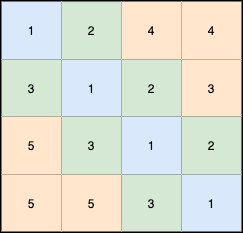

The diagram above was exported from draw.io. Its source (the exported page's mxGraphModel, read from the mxfile embedded in the PNG):
<mxGraphModel dx="636" dy="482" grid="1" gridSize="10" guides="1" tooltips="1" connect="1" arrows="1" fold="1" page="1" pageScale="1" pageWidth="827" pageHeight="1169" math="0" shadow="0">
  <root>
    <mxCell id="0" />
    <mxCell id="1" parent="0" />
    <mxCell id="2" value="" style="shape=table;html=1;whiteSpace=wrap;startSize=0;container=1;collapsible=0;childLayout=tableLayout;perimeterSpacing=1;swimlaneFillColor=none;strokeWidth=3;comic=0;" vertex="1" parent="1">
      <mxGeometry x="210" y="170" width="240" height="230" as="geometry" />
    </mxCell>
    <mxCell id="3" value="" style="shape=partialRectangle;html=1;whiteSpace=wrap;collapsible=0;dropTarget=0;pointerEvents=0;fillColor=none;top=0;left=0;bottom=0;right=0;points=[[0,0.5],[1,0.5]];portConstraint=eastwest;" vertex="1" parent="2">
      <mxGeometry width="240" height="58" as="geometry" />
    </mxCell>
    <mxCell id="4" value="1" style="shape=partialRectangle;html=1;whiteSpace=wrap;connectable=0;overflow=hidden;fillColor=#dae8fc;top=0;left=0;bottom=0;right=0;strokeColor=#6c8ebf;" vertex="1" parent="3">
      <mxGeometry width="60" height="58" as="geometry" />
    </mxCell>
    <mxCell id="5" value="2" style="shape=partialRectangle;html=1;whiteSpace=wrap;connectable=0;overflow=hidden;fillColor=#d5e8d4;top=0;left=0;bottom=0;right=0;strokeColor=#82b366;" vertex="1" parent="3">
      <mxGeometry x="60" width="60" height="58" as="geometry" />
    </mxCell>
    <mxCell id="6" value="4" style="shape=partialRectangle;html=1;whiteSpace=wrap;connectable=0;overflow=hidden;fillColor=#ffe6cc;top=0;left=0;bottom=0;right=0;strokeColor=#d79b00;" vertex="1" parent="3">
      <mxGeometry x="120" width="60" height="58" as="geometry" />
    </mxCell>
    <mxCell id="7" value="4" style="shape=partialRectangle;html=1;whiteSpace=wrap;connectable=0;overflow=hidden;fillColor=#ffe6cc;top=0;left=0;bottom=0;right=0;strokeColor=#d79b00;" vertex="1" parent="3">
      <mxGeometry x="180" width="60" height="58" as="geometry" />
    </mxCell>
    <mxCell id="8" value="" style="shape=partialRectangle;html=1;whiteSpace=wrap;collapsible=0;dropTarget=0;pointerEvents=0;fillColor=none;top=0;left=0;bottom=0;right=0;points=[[0,0.5],[1,0.5]];portConstraint=eastwest;" vertex="1" parent="2">
      <mxGeometry y="58" width="240" height="57" as="geometry" />
    </mxCell>
    <mxCell id="9" value="3" style="shape=partialRectangle;html=1;whiteSpace=wrap;connectable=0;overflow=hidden;fillColor=#d5e8d4;top=0;left=0;bottom=0;right=0;strokeColor=#82b366;" vertex="1" parent="8">
      <mxGeometry width="60" height="57" as="geometry" />
    </mxCell>
    <mxCell id="10" value="1" style="shape=partialRectangle;html=1;whiteSpace=wrap;connectable=0;overflow=hidden;fillColor=#dae8fc;top=0;left=0;bottom=0;right=0;strokeColor=#6c8ebf;" vertex="1" parent="8">
      <mxGeometry x="60" width="60" height="57" as="geometry" />
    </mxCell>
    <mxCell id="11" value="2" style="shape=partialRectangle;html=1;whiteSpace=wrap;connectable=0;overflow=hidden;fillColor=#d5e8d4;top=0;left=0;bottom=0;right=0;strokeColor=#82b366;" vertex="1" parent="8">
      <mxGeometry x="120" width="60" height="57" as="geometry" />
    </mxCell>
    <mxCell id="12" value="3" style="shape=partialRectangle;html=1;whiteSpace=wrap;connectable=0;overflow=hidden;fillColor=#ffe6cc;top=0;left=0;bottom=0;right=0;strokeColor=#d79b00;" vertex="1" parent="8">
      <mxGeometry x="180" width="60" height="57" as="geometry" />
    </mxCell>
    <mxCell id="13" value="" style="shape=partialRectangle;html=1;whiteSpace=wrap;collapsible=0;dropTarget=0;pointerEvents=0;fillColor=none;top=0;left=0;bottom=0;right=0;points=[[0,0.5],[1,0.5]];portConstraint=eastwest;" vertex="1" parent="2">
      <mxGeometry y="115" width="240" height="58" as="geometry" />
    </mxCell>
    <mxCell id="14" value="5" style="shape=partialRectangle;html=1;whiteSpace=wrap;connectable=0;overflow=hidden;fillColor=#ffe6cc;top=0;left=0;bottom=0;right=0;strokeColor=#d79b00;" vertex="1" parent="13">
      <mxGeometry width="60" height="58" as="geometry" />
    </mxCell>
    <mxCell id="15" value="3" style="shape=partialRectangle;html=1;whiteSpace=wrap;connectable=0;overflow=hidden;fillColor=#d5e8d4;top=0;left=0;bottom=0;right=0;strokeColor=#82b366;" vertex="1" parent="13">
      <mxGeometry x="60" width="60" height="58" as="geometry" />
    </mxCell>
    <mxCell id="16" value="1" style="shape=partialRectangle;html=1;whiteSpace=wrap;connectable=0;overflow=hidden;fillColor=#dae8fc;top=0;left=0;bottom=0;right=0;strokeColor=#6c8ebf;" vertex="1" parent="13">
      <mxGeometry x="120" width="60" height="58" as="geometry" />
    </mxCell>
    <mxCell id="17" value="2" style="shape=partialRectangle;html=1;whiteSpace=wrap;connectable=0;overflow=hidden;fillColor=#d5e8d4;top=0;left=0;bottom=0;right=0;strokeColor=#82b366;" vertex="1" parent="13">
      <mxGeometry x="180" width="60" height="58" as="geometry" />
    </mxCell>
    <mxCell id="18" value="" style="shape=partialRectangle;html=1;whiteSpace=wrap;collapsible=0;dropTarget=0;pointerEvents=0;fillColor=none;top=0;left=0;bottom=0;right=0;points=[[0,0.5],[1,0.5]];portConstraint=eastwest;" vertex="1" parent="2">
      <mxGeometry y="173" width="240" height="57" as="geometry" />
    </mxCell>
    <mxCell id="19" value="5" style="shape=partialRectangle;html=1;whiteSpace=wrap;connectable=0;overflow=hidden;fillColor=#ffe6cc;top=0;left=0;bottom=0;right=0;strokeColor=#d79b00;" vertex="1" parent="18">
      <mxGeometry width="60" height="57" as="geometry" />
    </mxCell>
    <mxCell id="20" value="5" style="shape=partialRectangle;html=1;whiteSpace=wrap;connectable=0;overflow=hidden;fillColor=#ffe6cc;top=0;left=0;bottom=0;right=0;strokeColor=#d79b00;" vertex="1" parent="18">
      <mxGeometry x="60" width="60" height="57" as="geometry" />
    </mxCell>
    <mxCell id="21" value="3" style="shape=partialRectangle;html=1;whiteSpace=wrap;connectable=0;overflow=hidden;fillColor=#d5e8d4;top=0;left=0;bottom=0;right=0;strokeColor=#82b366;" vertex="1" parent="18">
      <mxGeometry x="120" width="60" height="57" as="geometry" />
    </mxCell>
    <mxCell id="22" value="1" style="shape=partialRectangle;html=1;whiteSpace=wrap;connectable=0;overflow=hidden;fillColor=#dae8fc;top=0;left=0;bottom=0;right=0;strokeColor=#6c8ebf;" vertex="1" parent="18">
      <mxGeometry x="180" width="60" height="57" as="geometry" />
    </mxCell>
  </root>
</mxGraphModel>